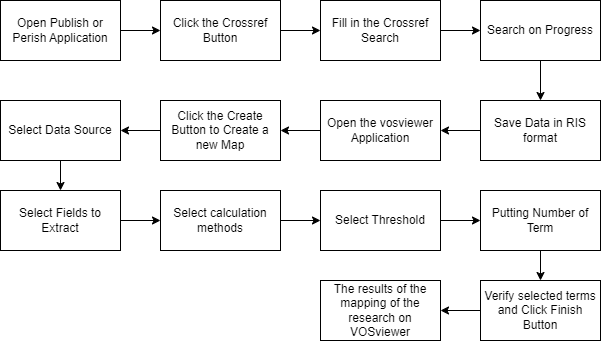

The diagram above was exported from draw.io. Its source (the exported page's mxGraphModel, read from the mxfile embedded in the PNG):
<mxGraphModel dx="303" dy="522" grid="1" gridSize="10" guides="1" tooltips="1" connect="1" arrows="1" fold="1" page="1" pageScale="1" pageWidth="850" pageHeight="1100" math="0" shadow="0">
  <root>
    <mxCell id="0" />
    <mxCell id="1" parent="0" />
    <mxCell id="OMWZsZJdGW4L3NeJJgNU-3" style="edgeStyle=orthogonalEdgeStyle;rounded=0;orthogonalLoop=1;jettySize=auto;html=1;" edge="1" parent="1" source="OMWZsZJdGW4L3NeJJgNU-1" target="OMWZsZJdGW4L3NeJJgNU-2">
      <mxGeometry relative="1" as="geometry" />
    </mxCell>
    <mxCell id="OMWZsZJdGW4L3NeJJgNU-1" value="Open Publish or Perish Application" style="rounded=0;whiteSpace=wrap;html=1;" vertex="1" parent="1">
      <mxGeometry x="40" y="360" width="120" height="60" as="geometry" />
    </mxCell>
    <mxCell id="OMWZsZJdGW4L3NeJJgNU-5" style="edgeStyle=orthogonalEdgeStyle;rounded=0;orthogonalLoop=1;jettySize=auto;html=1;entryX=0;entryY=0.5;entryDx=0;entryDy=0;" edge="1" parent="1" source="OMWZsZJdGW4L3NeJJgNU-2" target="OMWZsZJdGW4L3NeJJgNU-4">
      <mxGeometry relative="1" as="geometry" />
    </mxCell>
    <mxCell id="OMWZsZJdGW4L3NeJJgNU-2" value="Click the Crossref Button" style="rounded=0;whiteSpace=wrap;html=1;" vertex="1" parent="1">
      <mxGeometry x="200" y="360" width="120" height="60" as="geometry" />
    </mxCell>
    <mxCell id="OMWZsZJdGW4L3NeJJgNU-7" style="edgeStyle=orthogonalEdgeStyle;rounded=0;orthogonalLoop=1;jettySize=auto;html=1;entryX=0;entryY=0.5;entryDx=0;entryDy=0;" edge="1" parent="1" source="OMWZsZJdGW4L3NeJJgNU-4" target="OMWZsZJdGW4L3NeJJgNU-6">
      <mxGeometry relative="1" as="geometry" />
    </mxCell>
    <mxCell id="OMWZsZJdGW4L3NeJJgNU-4" value="Fill in the Crossref Search" style="rounded=0;whiteSpace=wrap;html=1;" vertex="1" parent="1">
      <mxGeometry x="360" y="360" width="120" height="60" as="geometry" />
    </mxCell>
    <mxCell id="OMWZsZJdGW4L3NeJJgNU-10" value="" style="edgeStyle=orthogonalEdgeStyle;rounded=0;orthogonalLoop=1;jettySize=auto;html=1;" edge="1" parent="1" source="OMWZsZJdGW4L3NeJJgNU-6" target="OMWZsZJdGW4L3NeJJgNU-8">
      <mxGeometry relative="1" as="geometry" />
    </mxCell>
    <mxCell id="OMWZsZJdGW4L3NeJJgNU-6" value="Search on Progress" style="rounded=0;whiteSpace=wrap;html=1;" vertex="1" parent="1">
      <mxGeometry x="520" y="360" width="120" height="60" as="geometry" />
    </mxCell>
    <mxCell id="OMWZsZJdGW4L3NeJJgNU-12" value="" style="edgeStyle=orthogonalEdgeStyle;rounded=0;orthogonalLoop=1;jettySize=auto;html=1;" edge="1" parent="1" source="OMWZsZJdGW4L3NeJJgNU-8" target="OMWZsZJdGW4L3NeJJgNU-11">
      <mxGeometry relative="1" as="geometry" />
    </mxCell>
    <mxCell id="OMWZsZJdGW4L3NeJJgNU-8" value="Save Data in RIS format" style="rounded=0;whiteSpace=wrap;html=1;" vertex="1" parent="1">
      <mxGeometry x="520" y="460" width="120" height="60" as="geometry" />
    </mxCell>
    <mxCell id="OMWZsZJdGW4L3NeJJgNU-15" value="" style="edgeStyle=orthogonalEdgeStyle;rounded=0;orthogonalLoop=1;jettySize=auto;html=1;" edge="1" parent="1" source="OMWZsZJdGW4L3NeJJgNU-11" target="OMWZsZJdGW4L3NeJJgNU-13">
      <mxGeometry relative="1" as="geometry" />
    </mxCell>
    <mxCell id="OMWZsZJdGW4L3NeJJgNU-11" value="Open the vosviewer Application" style="rounded=0;whiteSpace=wrap;html=1;" vertex="1" parent="1">
      <mxGeometry x="360" y="460" width="120" height="60" as="geometry" />
    </mxCell>
    <mxCell id="OMWZsZJdGW4L3NeJJgNU-17" value="" style="edgeStyle=orthogonalEdgeStyle;rounded=0;orthogonalLoop=1;jettySize=auto;html=1;" edge="1" parent="1" source="OMWZsZJdGW4L3NeJJgNU-13" target="OMWZsZJdGW4L3NeJJgNU-16">
      <mxGeometry relative="1" as="geometry" />
    </mxCell>
    <mxCell id="OMWZsZJdGW4L3NeJJgNU-13" value="Click the Create Button to Create a new Map" style="rounded=0;whiteSpace=wrap;html=1;" vertex="1" parent="1">
      <mxGeometry x="200" y="460" width="120" height="60" as="geometry" />
    </mxCell>
    <mxCell id="OMWZsZJdGW4L3NeJJgNU-19" value="" style="edgeStyle=orthogonalEdgeStyle;rounded=0;orthogonalLoop=1;jettySize=auto;html=1;" edge="1" parent="1" source="OMWZsZJdGW4L3NeJJgNU-16" target="OMWZsZJdGW4L3NeJJgNU-18">
      <mxGeometry relative="1" as="geometry" />
    </mxCell>
    <mxCell id="OMWZsZJdGW4L3NeJJgNU-16" value="Select Data Source" style="rounded=0;whiteSpace=wrap;html=1;" vertex="1" parent="1">
      <mxGeometry x="40" y="460" width="120" height="60" as="geometry" />
    </mxCell>
    <mxCell id="OMWZsZJdGW4L3NeJJgNU-21" style="edgeStyle=orthogonalEdgeStyle;rounded=0;orthogonalLoop=1;jettySize=auto;html=1;entryX=0;entryY=0.5;entryDx=0;entryDy=0;" edge="1" parent="1" source="OMWZsZJdGW4L3NeJJgNU-18" target="OMWZsZJdGW4L3NeJJgNU-20">
      <mxGeometry relative="1" as="geometry" />
    </mxCell>
    <mxCell id="OMWZsZJdGW4L3NeJJgNU-18" value="Select Fields to Extract" style="rounded=0;whiteSpace=wrap;html=1;" vertex="1" parent="1">
      <mxGeometry x="40" y="550" width="120" height="60" as="geometry" />
    </mxCell>
    <mxCell id="OMWZsZJdGW4L3NeJJgNU-23" value="" style="edgeStyle=orthogonalEdgeStyle;rounded=0;orthogonalLoop=1;jettySize=auto;html=1;" edge="1" parent="1" source="OMWZsZJdGW4L3NeJJgNU-20" target="OMWZsZJdGW4L3NeJJgNU-22">
      <mxGeometry relative="1" as="geometry" />
    </mxCell>
    <mxCell id="OMWZsZJdGW4L3NeJJgNU-20" value="Select calculation methods" style="rounded=0;whiteSpace=wrap;html=1;" vertex="1" parent="1">
      <mxGeometry x="200" y="550" width="120" height="60" as="geometry" />
    </mxCell>
    <mxCell id="OMWZsZJdGW4L3NeJJgNU-25" value="" style="edgeStyle=orthogonalEdgeStyle;rounded=0;orthogonalLoop=1;jettySize=auto;html=1;" edge="1" parent="1" source="OMWZsZJdGW4L3NeJJgNU-22" target="OMWZsZJdGW4L3NeJJgNU-24">
      <mxGeometry relative="1" as="geometry" />
    </mxCell>
    <mxCell id="OMWZsZJdGW4L3NeJJgNU-22" value="Select Threshold" style="rounded=0;whiteSpace=wrap;html=1;" vertex="1" parent="1">
      <mxGeometry x="360" y="550" width="120" height="60" as="geometry" />
    </mxCell>
    <mxCell id="OMWZsZJdGW4L3NeJJgNU-27" value="" style="edgeStyle=orthogonalEdgeStyle;rounded=0;orthogonalLoop=1;jettySize=auto;html=1;" edge="1" parent="1" source="OMWZsZJdGW4L3NeJJgNU-24" target="OMWZsZJdGW4L3NeJJgNU-26">
      <mxGeometry relative="1" as="geometry" />
    </mxCell>
    <mxCell id="OMWZsZJdGW4L3NeJJgNU-24" value="Putting Number of Term" style="rounded=0;whiteSpace=wrap;html=1;" vertex="1" parent="1">
      <mxGeometry x="520" y="550" width="120" height="60" as="geometry" />
    </mxCell>
    <mxCell id="OMWZsZJdGW4L3NeJJgNU-29" value="" style="edgeStyle=orthogonalEdgeStyle;rounded=0;orthogonalLoop=1;jettySize=auto;html=1;" edge="1" parent="1" source="OMWZsZJdGW4L3NeJJgNU-26" target="OMWZsZJdGW4L3NeJJgNU-28">
      <mxGeometry relative="1" as="geometry" />
    </mxCell>
    <mxCell id="OMWZsZJdGW4L3NeJJgNU-26" value="Verify selected terms and Click Finish Button" style="rounded=0;whiteSpace=wrap;html=1;" vertex="1" parent="1">
      <mxGeometry x="520" y="640" width="120" height="60" as="geometry" />
    </mxCell>
    <mxCell id="OMWZsZJdGW4L3NeJJgNU-28" value="The results of the mapping of the research on VOSviewer" style="rounded=0;whiteSpace=wrap;html=1;" vertex="1" parent="1">
      <mxGeometry x="360" y="640" width="120" height="60" as="geometry" />
    </mxCell>
  </root>
</mxGraphModel>